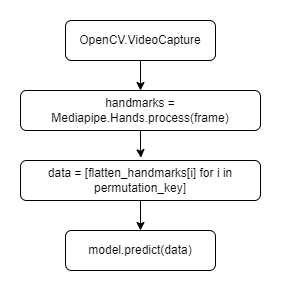

The diagram above was exported from draw.io. Its source (the exported page's mxGraphModel, read from the mxfile embedded in the PNG):
<mxGraphModel dx="989" dy="514" grid="1" gridSize="10" guides="1" tooltips="1" connect="1" arrows="1" fold="1" page="1" pageScale="1" pageWidth="827" pageHeight="1169" math="0" shadow="0">
  <root>
    <mxCell id="WIyWlLk6GJQsqaUBKTNV-0" />
    <mxCell id="WIyWlLk6GJQsqaUBKTNV-1" parent="WIyWlLk6GJQsqaUBKTNV-0" />
    <mxCell id="-dN_OFx1jfe-37Fxui1A-7" style="edgeStyle=orthogonalEdgeStyle;rounded=0;orthogonalLoop=1;jettySize=auto;html=1;" edge="1" parent="WIyWlLk6GJQsqaUBKTNV-1" source="WIyWlLk6GJQsqaUBKTNV-3" target="-dN_OFx1jfe-37Fxui1A-5">
      <mxGeometry relative="1" as="geometry" />
    </mxCell>
    <mxCell id="WIyWlLk6GJQsqaUBKTNV-3" value="OpenCV.VideoCapture" style="rounded=1;whiteSpace=wrap;html=1;fontSize=12;glass=0;strokeWidth=1;shadow=0;" parent="WIyWlLk6GJQsqaUBKTNV-1" vertex="1">
      <mxGeometry x="160" y="80" width="150" height="40" as="geometry" />
    </mxCell>
    <mxCell id="-dN_OFx1jfe-37Fxui1A-9" style="edgeStyle=orthogonalEdgeStyle;rounded=0;orthogonalLoop=1;jettySize=auto;html=1;" edge="1" parent="WIyWlLk6GJQsqaUBKTNV-1" source="-dN_OFx1jfe-37Fxui1A-0" target="-dN_OFx1jfe-37Fxui1A-4">
      <mxGeometry relative="1" as="geometry" />
    </mxCell>
    <mxCell id="-dN_OFx1jfe-37Fxui1A-0" value="data = [flatten_handmarks[i] for i in permutation_key]" style="rounded=1;whiteSpace=wrap;html=1;fontSize=12;glass=0;strokeWidth=1;shadow=0;" vertex="1" parent="WIyWlLk6GJQsqaUBKTNV-1">
      <mxGeometry x="115" y="220" width="240" height="40" as="geometry" />
    </mxCell>
    <mxCell id="-dN_OFx1jfe-37Fxui1A-4" value="model.predict(data)" style="rounded=1;whiteSpace=wrap;html=1;fontSize=12;glass=0;strokeWidth=1;shadow=0;" vertex="1" parent="WIyWlLk6GJQsqaUBKTNV-1">
      <mxGeometry x="160" y="290" width="150" height="40" as="geometry" />
    </mxCell>
    <mxCell id="-dN_OFx1jfe-37Fxui1A-5" value="handmarks = Mediapipe.Hands.process(frame)" style="rounded=1;whiteSpace=wrap;html=1;fontSize=12;glass=0;strokeWidth=1;shadow=0;" vertex="1" parent="WIyWlLk6GJQsqaUBKTNV-1">
      <mxGeometry x="115" y="150" width="240" height="40" as="geometry" />
    </mxCell>
    <mxCell id="-dN_OFx1jfe-37Fxui1A-8" style="edgeStyle=orthogonalEdgeStyle;rounded=0;orthogonalLoop=1;jettySize=auto;html=1;entryX=0.502;entryY=-0.07;entryDx=0;entryDy=0;entryPerimeter=0;" edge="1" parent="WIyWlLk6GJQsqaUBKTNV-1" source="-dN_OFx1jfe-37Fxui1A-5" target="-dN_OFx1jfe-37Fxui1A-0">
      <mxGeometry relative="1" as="geometry" />
    </mxCell>
  </root>
</mxGraphModel>